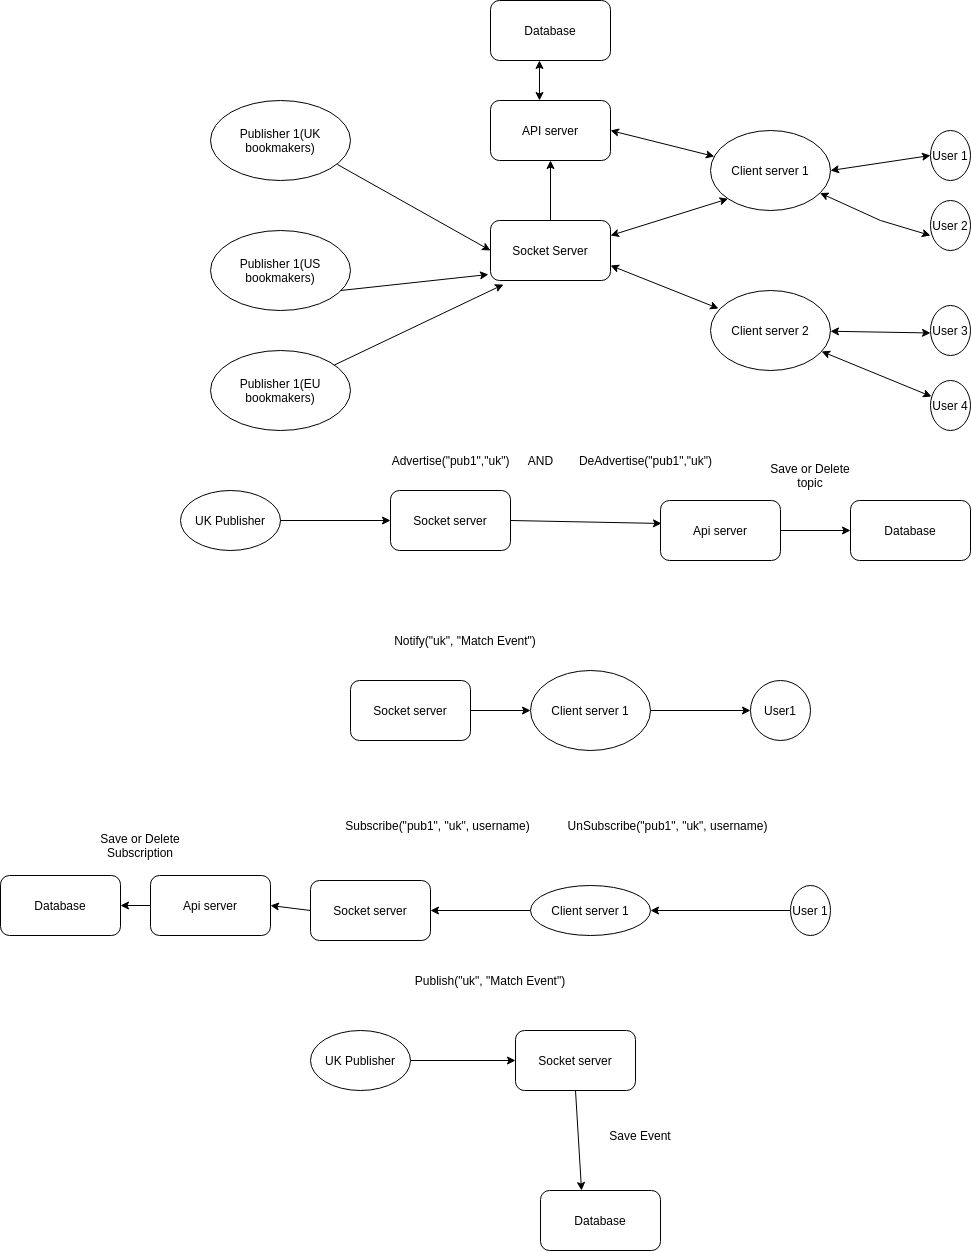

The diagram above was exported from draw.io. Its source (the exported page's mxGraphModel, read from the mxfile embedded in the PNG):
<mxGraphModel dx="2272" dy="773" grid="1" gridSize="10" guides="1" tooltips="1" connect="1" arrows="1" fold="1" page="1" pageScale="1" pageWidth="850" pageHeight="1100" math="0" shadow="0">
  <root>
    <mxCell id="0" />
    <mxCell id="1" parent="0" />
    <mxCell id="QfWsYUIab-qxXYWoQnyH-2" value="User 3" style="ellipse;whiteSpace=wrap;html=1;" vertex="1" parent="1">
      <mxGeometry x="750" y="325" width="40" height="50" as="geometry" />
    </mxCell>
    <mxCell id="QfWsYUIab-qxXYWoQnyH-3" value="Client server 1" style="ellipse;whiteSpace=wrap;html=1;" vertex="1" parent="1">
      <mxGeometry x="530" y="150" width="120" height="80" as="geometry" />
    </mxCell>
    <mxCell id="QfWsYUIab-qxXYWoQnyH-4" value="Client server 2" style="ellipse;whiteSpace=wrap;html=1;" vertex="1" parent="1">
      <mxGeometry x="530" y="310" width="120" height="80" as="geometry" />
    </mxCell>
    <mxCell id="QfWsYUIab-qxXYWoQnyH-5" value="API server" style="rounded=1;whiteSpace=wrap;html=1;" vertex="1" parent="1">
      <mxGeometry x="310" y="120" width="120" height="60" as="geometry" />
    </mxCell>
    <mxCell id="QfWsYUIab-qxXYWoQnyH-6" value="Socket Server&lt;br&gt;" style="rounded=1;whiteSpace=wrap;html=1;" vertex="1" parent="1">
      <mxGeometry x="310" y="240" width="120" height="60" as="geometry" />
    </mxCell>
    <mxCell id="QfWsYUIab-qxXYWoQnyH-7" value="Publisher 1(UK bookmakers)" style="ellipse;whiteSpace=wrap;html=1;" vertex="1" parent="1">
      <mxGeometry x="30" y="120" width="140" height="80" as="geometry" />
    </mxCell>
    <mxCell id="QfWsYUIab-qxXYWoQnyH-8" value="Publisher 1(US bookmakers)" style="ellipse;whiteSpace=wrap;html=1;" vertex="1" parent="1">
      <mxGeometry x="30" y="250" width="140" height="80" as="geometry" />
    </mxCell>
    <mxCell id="QfWsYUIab-qxXYWoQnyH-9" value="Publisher 1(EU bookmakers)" style="ellipse;whiteSpace=wrap;html=1;" vertex="1" parent="1">
      <mxGeometry x="30" y="370" width="140" height="80" as="geometry" />
    </mxCell>
    <mxCell id="QfWsYUIab-qxXYWoQnyH-10" value="Database" style="rounded=1;whiteSpace=wrap;html=1;" vertex="1" parent="1">
      <mxGeometry x="310" y="20" width="120" height="60" as="geometry" />
    </mxCell>
    <mxCell id="QfWsYUIab-qxXYWoQnyH-11" value="User 4" style="ellipse;whiteSpace=wrap;html=1;" vertex="1" parent="1">
      <mxGeometry x="750" y="400" width="40" height="50" as="geometry" />
    </mxCell>
    <mxCell id="QfWsYUIab-qxXYWoQnyH-12" value="User 2" style="ellipse;whiteSpace=wrap;html=1;" vertex="1" parent="1">
      <mxGeometry x="750" y="220" width="40" height="50" as="geometry" />
    </mxCell>
    <mxCell id="QfWsYUIab-qxXYWoQnyH-13" value="User 1" style="ellipse;whiteSpace=wrap;html=1;" vertex="1" parent="1">
      <mxGeometry x="750" y="150" width="40" height="50" as="geometry" />
    </mxCell>
    <mxCell id="QfWsYUIab-qxXYWoQnyH-30" value="" style="endArrow=classic;startArrow=classic;html=1;rounded=0;entryX=0.408;entryY=1;entryDx=0;entryDy=0;entryPerimeter=0;" edge="1" parent="1" target="QfWsYUIab-qxXYWoQnyH-10">
      <mxGeometry width="50" height="50" relative="1" as="geometry">
        <mxPoint x="359" y="120" as="sourcePoint" />
        <mxPoint x="410" y="90" as="targetPoint" />
      </mxGeometry>
    </mxCell>
    <mxCell id="QfWsYUIab-qxXYWoQnyH-31" value="" style="endArrow=classic;startArrow=classic;html=1;rounded=0;entryX=1;entryY=0.5;entryDx=0;entryDy=0;" edge="1" parent="1" source="QfWsYUIab-qxXYWoQnyH-3" target="QfWsYUIab-qxXYWoQnyH-5">
      <mxGeometry width="50" height="50" relative="1" as="geometry">
        <mxPoint x="520" y="140" as="sourcePoint" />
        <mxPoint x="570" y="90" as="targetPoint" />
      </mxGeometry>
    </mxCell>
    <mxCell id="QfWsYUIab-qxXYWoQnyH-33" value="" style="endArrow=classic;html=1;rounded=0;entryX=0;entryY=0.5;entryDx=0;entryDy=0;exitX=0.907;exitY=0.8;exitDx=0;exitDy=0;exitPerimeter=0;" edge="1" parent="1" source="QfWsYUIab-qxXYWoQnyH-7" target="QfWsYUIab-qxXYWoQnyH-6">
      <mxGeometry width="50" height="50" relative="1" as="geometry">
        <mxPoint x="230" y="410" as="sourcePoint" />
        <mxPoint x="230" y="260" as="targetPoint" />
      </mxGeometry>
    </mxCell>
    <mxCell id="QfWsYUIab-qxXYWoQnyH-34" value="" style="endArrow=classic;html=1;rounded=0;entryX=-0.017;entryY=0.9;entryDx=0;entryDy=0;entryPerimeter=0;exitX=0.929;exitY=0.75;exitDx=0;exitDy=0;exitPerimeter=0;" edge="1" parent="1" source="QfWsYUIab-qxXYWoQnyH-8" target="QfWsYUIab-qxXYWoQnyH-6">
      <mxGeometry width="50" height="50" relative="1" as="geometry">
        <mxPoint x="230" y="410" as="sourcePoint" />
        <mxPoint x="280" y="360" as="targetPoint" />
      </mxGeometry>
    </mxCell>
    <mxCell id="QfWsYUIab-qxXYWoQnyH-35" value="" style="endArrow=classic;html=1;rounded=0;entryX=0.108;entryY=1.067;entryDx=0;entryDy=0;entryPerimeter=0;" edge="1" parent="1" source="QfWsYUIab-qxXYWoQnyH-9" target="QfWsYUIab-qxXYWoQnyH-6">
      <mxGeometry width="50" height="50" relative="1" as="geometry">
        <mxPoint x="230" y="410" as="sourcePoint" />
        <mxPoint x="280" y="360" as="targetPoint" />
      </mxGeometry>
    </mxCell>
    <mxCell id="QfWsYUIab-qxXYWoQnyH-37" value="" style="endArrow=classic;startArrow=classic;html=1;rounded=0;entryX=0.067;entryY=0.225;entryDx=0;entryDy=0;entryPerimeter=0;exitX=1;exitY=0.75;exitDx=0;exitDy=0;" edge="1" parent="1" source="QfWsYUIab-qxXYWoQnyH-6" target="QfWsYUIab-qxXYWoQnyH-4">
      <mxGeometry width="50" height="50" relative="1" as="geometry">
        <mxPoint x="480" y="310" as="sourcePoint" />
        <mxPoint x="530" y="260" as="targetPoint" />
      </mxGeometry>
    </mxCell>
    <mxCell id="QfWsYUIab-qxXYWoQnyH-38" value="" style="endArrow=classic;startArrow=classic;html=1;rounded=0;entryX=0;entryY=1;entryDx=0;entryDy=0;exitX=1;exitY=0.25;exitDx=0;exitDy=0;" edge="1" parent="1" source="QfWsYUIab-qxXYWoQnyH-6" target="QfWsYUIab-qxXYWoQnyH-3">
      <mxGeometry width="50" height="50" relative="1" as="geometry">
        <mxPoint x="500" y="300" as="sourcePoint" />
        <mxPoint x="550" y="250" as="targetPoint" />
        <Array as="points" />
      </mxGeometry>
    </mxCell>
    <mxCell id="QfWsYUIab-qxXYWoQnyH-39" value="UK Publisher" style="ellipse;whiteSpace=wrap;html=1;" vertex="1" parent="1">
      <mxGeometry y="510" width="100" height="60" as="geometry" />
    </mxCell>
    <mxCell id="QfWsYUIab-qxXYWoQnyH-40" value="Socket server" style="rounded=1;whiteSpace=wrap;html=1;" vertex="1" parent="1">
      <mxGeometry x="210" y="510" width="120" height="60" as="geometry" />
    </mxCell>
    <mxCell id="QfWsYUIab-qxXYWoQnyH-41" value="Advertise(&quot;pub1&quot;,&quot;uk&quot;)" style="text;html=1;align=center;verticalAlign=middle;resizable=0;points=[];autosize=1;strokeColor=none;fillColor=none;" vertex="1" parent="1">
      <mxGeometry x="205" y="470" width="130" height="20" as="geometry" />
    </mxCell>
    <mxCell id="QfWsYUIab-qxXYWoQnyH-42" value="" style="endArrow=classic;html=1;rounded=0;entryX=0;entryY=0.5;entryDx=0;entryDy=0;" edge="1" parent="1" source="QfWsYUIab-qxXYWoQnyH-39" target="QfWsYUIab-qxXYWoQnyH-40">
      <mxGeometry width="50" height="50" relative="1" as="geometry">
        <mxPoint x="230" y="410" as="sourcePoint" />
        <mxPoint x="280" y="360" as="targetPoint" />
      </mxGeometry>
    </mxCell>
    <mxCell id="QfWsYUIab-qxXYWoQnyH-44" value="Notify(&quot;uk&quot;, &quot;Match Event&quot;)" style="text;html=1;strokeColor=none;fillColor=none;align=center;verticalAlign=middle;whiteSpace=wrap;rounded=0;" vertex="1" parent="1">
      <mxGeometry x="180" y="640" width="210" height="40" as="geometry" />
    </mxCell>
    <mxCell id="QfWsYUIab-qxXYWoQnyH-45" value="Socket server" style="rounded=1;whiteSpace=wrap;html=1;" vertex="1" parent="1">
      <mxGeometry x="170" y="700" width="120" height="60" as="geometry" />
    </mxCell>
    <mxCell id="QfWsYUIab-qxXYWoQnyH-47" value="Client server 1" style="ellipse;whiteSpace=wrap;html=1;" vertex="1" parent="1">
      <mxGeometry x="350" y="690" width="120" height="80" as="geometry" />
    </mxCell>
    <mxCell id="QfWsYUIab-qxXYWoQnyH-51" value="User 1" style="ellipse;whiteSpace=wrap;html=1;" vertex="1" parent="1">
      <mxGeometry x="610" y="905" width="40" height="50" as="geometry" />
    </mxCell>
    <mxCell id="QfWsYUIab-qxXYWoQnyH-52" value="" style="endArrow=classic;html=1;rounded=0;exitX=0;exitY=0.5;exitDx=0;exitDy=0;" edge="1" parent="1" source="QfWsYUIab-qxXYWoQnyH-51">
      <mxGeometry width="50" height="50" relative="1" as="geometry">
        <mxPoint x="290" y="880" as="sourcePoint" />
        <mxPoint x="470" y="930" as="targetPoint" />
        <Array as="points" />
      </mxGeometry>
    </mxCell>
    <mxCell id="QfWsYUIab-qxXYWoQnyH-53" value="Client server 1" style="ellipse;whiteSpace=wrap;html=1;" vertex="1" parent="1">
      <mxGeometry x="350" y="905" width="120" height="50" as="geometry" />
    </mxCell>
    <mxCell id="QfWsYUIab-qxXYWoQnyH-56" value="" style="endArrow=classic;html=1;rounded=0;exitX=0;exitY=0.5;exitDx=0;exitDy=0;entryX=1;entryY=0.5;entryDx=0;entryDy=0;" edge="1" parent="1" source="QfWsYUIab-qxXYWoQnyH-53" target="QfWsYUIab-qxXYWoQnyH-57">
      <mxGeometry width="50" height="50" relative="1" as="geometry">
        <mxPoint x="130" y="870" as="sourcePoint" />
        <mxPoint x="150" y="850" as="targetPoint" />
      </mxGeometry>
    </mxCell>
    <mxCell id="QfWsYUIab-qxXYWoQnyH-57" value="Socket server" style="rounded=1;whiteSpace=wrap;html=1;" vertex="1" parent="1">
      <mxGeometry x="130" y="900" width="120" height="60" as="geometry" />
    </mxCell>
    <mxCell id="QfWsYUIab-qxXYWoQnyH-61" value="" style="endArrow=classic;html=1;rounded=0;" edge="1" parent="1">
      <mxGeometry width="50" height="50" relative="1" as="geometry">
        <mxPoint x="470" y="730" as="sourcePoint" />
        <mxPoint x="570" y="730" as="targetPoint" />
      </mxGeometry>
    </mxCell>
    <mxCell id="QfWsYUIab-qxXYWoQnyH-62" value="User1" style="ellipse;whiteSpace=wrap;html=1;" vertex="1" parent="1">
      <mxGeometry x="570" y="700" width="60" height="60" as="geometry" />
    </mxCell>
    <mxCell id="QfWsYUIab-qxXYWoQnyH-63" value="UnSubscribe(&quot;pub1&quot;, &quot;uk&quot;, username)" style="text;html=1;strokeColor=none;fillColor=none;align=center;verticalAlign=middle;whiteSpace=wrap;rounded=0;" vertex="1" parent="1">
      <mxGeometry x="380" y="830" width="215" height="30" as="geometry" />
    </mxCell>
    <mxCell id="QfWsYUIab-qxXYWoQnyH-64" value="Subscribe(&quot;pub1&quot;, &quot;uk&quot;, username)" style="text;html=1;strokeColor=none;fillColor=none;align=center;verticalAlign=middle;whiteSpace=wrap;rounded=0;" vertex="1" parent="1">
      <mxGeometry x="150" y="830" width="215" height="30" as="geometry" />
    </mxCell>
    <mxCell id="QfWsYUIab-qxXYWoQnyH-65" value="DeAdvertise(&quot;pub1&quot;,&quot;uk&quot;)" style="text;html=1;align=center;verticalAlign=middle;resizable=0;points=[];autosize=1;strokeColor=none;fillColor=none;" vertex="1" parent="1">
      <mxGeometry x="390" y="470" width="150" height="20" as="geometry" />
    </mxCell>
    <mxCell id="QfWsYUIab-qxXYWoQnyH-67" value="" style="endArrow=classic;html=1;rounded=0;exitX=1;exitY=0.5;exitDx=0;exitDy=0;entryX=0.008;entryY=0.383;entryDx=0;entryDy=0;entryPerimeter=0;" edge="1" parent="1" source="QfWsYUIab-qxXYWoQnyH-40" target="QfWsYUIab-qxXYWoQnyH-92">
      <mxGeometry width="50" height="50" relative="1" as="geometry">
        <mxPoint x="270" y="630" as="sourcePoint" />
        <mxPoint x="460" y="540" as="targetPoint" />
      </mxGeometry>
    </mxCell>
    <mxCell id="QfWsYUIab-qxXYWoQnyH-69" value="Database" style="rounded=1;whiteSpace=wrap;html=1;" vertex="1" parent="1">
      <mxGeometry x="670" y="520" width="120" height="60" as="geometry" />
    </mxCell>
    <mxCell id="QfWsYUIab-qxXYWoQnyH-73" value="AND" style="text;html=1;align=center;verticalAlign=middle;resizable=0;points=[];autosize=1;strokeColor=none;fillColor=none;" vertex="1" parent="1">
      <mxGeometry x="340" y="470" width="40" height="20" as="geometry" />
    </mxCell>
    <mxCell id="QfWsYUIab-qxXYWoQnyH-74" value="" style="endArrow=classic;startArrow=classic;html=1;rounded=0;entryX=0;entryY=0.5;entryDx=0;entryDy=0;exitX=1;exitY=0.5;exitDx=0;exitDy=0;" edge="1" parent="1" source="QfWsYUIab-qxXYWoQnyH-3" target="QfWsYUIab-qxXYWoQnyH-13">
      <mxGeometry width="50" height="50" relative="1" as="geometry">
        <mxPoint x="670" y="170" as="sourcePoint" />
        <mxPoint x="720" y="120" as="targetPoint" />
        <Array as="points" />
      </mxGeometry>
    </mxCell>
    <mxCell id="QfWsYUIab-qxXYWoQnyH-75" value="" style="endArrow=classic;startArrow=classic;html=1;rounded=0;entryX=0;entryY=0.7;entryDx=0;entryDy=0;entryPerimeter=0;" edge="1" parent="1" source="QfWsYUIab-qxXYWoQnyH-3" target="QfWsYUIab-qxXYWoQnyH-12">
      <mxGeometry width="50" height="50" relative="1" as="geometry">
        <mxPoint x="660" y="200" as="sourcePoint" />
        <mxPoint x="760" y="185" as="targetPoint" />
        <Array as="points">
          <mxPoint x="700" y="240" />
        </Array>
      </mxGeometry>
    </mxCell>
    <mxCell id="QfWsYUIab-qxXYWoQnyH-76" value="" style="endArrow=classic;startArrow=classic;html=1;rounded=0;entryX=0;entryY=0.7;entryDx=0;entryDy=0;entryPerimeter=0;" edge="1" parent="1" source="QfWsYUIab-qxXYWoQnyH-4">
      <mxGeometry width="50" height="50" relative="1" as="geometry">
        <mxPoint x="639.5736405684438" y="310.00347298565634" as="sourcePoint" />
        <mxPoint x="750" y="352.47" as="targetPoint" />
        <Array as="points" />
      </mxGeometry>
    </mxCell>
    <mxCell id="QfWsYUIab-qxXYWoQnyH-77" value="" style="endArrow=classic;startArrow=classic;html=1;rounded=0;entryX=0.025;entryY=0.32;entryDx=0;entryDy=0;entryPerimeter=0;" edge="1" parent="1" source="QfWsYUIab-qxXYWoQnyH-4" target="QfWsYUIab-qxXYWoQnyH-11">
      <mxGeometry width="50" height="50" relative="1" as="geometry">
        <mxPoint x="659.9894559050999" y="360.7498681988136" as="sourcePoint" />
        <mxPoint x="760" y="362.47" as="targetPoint" />
        <Array as="points" />
      </mxGeometry>
    </mxCell>
    <mxCell id="QfWsYUIab-qxXYWoQnyH-78" value="Publish(&quot;uk&quot;, &quot;Match Event&quot;)" style="text;html=1;strokeColor=none;fillColor=none;align=center;verticalAlign=middle;whiteSpace=wrap;rounded=0;" vertex="1" parent="1">
      <mxGeometry x="205" y="980" width="210" height="40" as="geometry" />
    </mxCell>
    <mxCell id="QfWsYUIab-qxXYWoQnyH-79" value="UK Publisher" style="ellipse;whiteSpace=wrap;html=1;" vertex="1" parent="1">
      <mxGeometry x="130" y="1050" width="100" height="60" as="geometry" />
    </mxCell>
    <mxCell id="QfWsYUIab-qxXYWoQnyH-80" value="Socket server" style="rounded=1;whiteSpace=wrap;html=1;" vertex="1" parent="1">
      <mxGeometry x="335" y="1050" width="120" height="60" as="geometry" />
    </mxCell>
    <mxCell id="QfWsYUIab-qxXYWoQnyH-81" value="" style="endArrow=classic;html=1;rounded=0;entryX=0;entryY=0.5;entryDx=0;entryDy=0;exitX=1;exitY=0.5;exitDx=0;exitDy=0;" edge="1" parent="1" source="QfWsYUIab-qxXYWoQnyH-79" target="QfWsYUIab-qxXYWoQnyH-80">
      <mxGeometry width="50" height="50" relative="1" as="geometry">
        <mxPoint x="230" y="560" as="sourcePoint" />
        <mxPoint x="370" y="560" as="targetPoint" />
        <Array as="points" />
      </mxGeometry>
    </mxCell>
    <mxCell id="QfWsYUIab-qxXYWoQnyH-82" value="Database" style="rounded=1;whiteSpace=wrap;html=1;" vertex="1" parent="1">
      <mxGeometry x="360" y="1210" width="120" height="60" as="geometry" />
    </mxCell>
    <mxCell id="QfWsYUIab-qxXYWoQnyH-83" value="Save Event" style="text;html=1;strokeColor=none;fillColor=none;align=center;verticalAlign=middle;whiteSpace=wrap;rounded=0;" vertex="1" parent="1">
      <mxGeometry x="410" y="1140" width="100" height="30" as="geometry" />
    </mxCell>
    <mxCell id="QfWsYUIab-qxXYWoQnyH-84" value="" style="endArrow=classic;html=1;rounded=0;exitX=0.5;exitY=1;exitDx=0;exitDy=0;entryX=0.342;entryY=0;entryDx=0;entryDy=0;entryPerimeter=0;" edge="1" parent="1" source="QfWsYUIab-qxXYWoQnyH-80" target="QfWsYUIab-qxXYWoQnyH-82">
      <mxGeometry width="50" height="50" relative="1" as="geometry">
        <mxPoint x="480" y="880" as="sourcePoint" />
        <mxPoint x="530" y="830" as="targetPoint" />
      </mxGeometry>
    </mxCell>
    <mxCell id="QfWsYUIab-qxXYWoQnyH-86" value="" style="endArrow=classic;html=1;rounded=0;entryX=0;entryY=0.5;entryDx=0;entryDy=0;exitX=1;exitY=0.5;exitDx=0;exitDy=0;" edge="1" parent="1" source="QfWsYUIab-qxXYWoQnyH-45" target="QfWsYUIab-qxXYWoQnyH-47">
      <mxGeometry width="50" height="50" relative="1" as="geometry">
        <mxPoint x="480" y="940" as="sourcePoint" />
        <mxPoint x="530" y="890" as="targetPoint" />
      </mxGeometry>
    </mxCell>
    <mxCell id="QfWsYUIab-qxXYWoQnyH-87" value="Database" style="rounded=1;whiteSpace=wrap;html=1;" vertex="1" parent="1">
      <mxGeometry x="-180" y="895" width="120" height="60" as="geometry" />
    </mxCell>
    <mxCell id="QfWsYUIab-qxXYWoQnyH-88" value="Api server" style="rounded=1;whiteSpace=wrap;html=1;" vertex="1" parent="1">
      <mxGeometry x="-30" y="895" width="120" height="60" as="geometry" />
    </mxCell>
    <mxCell id="QfWsYUIab-qxXYWoQnyH-89" value="" style="endArrow=classic;html=1;rounded=0;exitX=0;exitY=0.5;exitDx=0;exitDy=0;" edge="1" parent="1" source="QfWsYUIab-qxXYWoQnyH-57">
      <mxGeometry width="50" height="50" relative="1" as="geometry">
        <mxPoint x="480" y="990" as="sourcePoint" />
        <mxPoint x="90" y="925" as="targetPoint" />
      </mxGeometry>
    </mxCell>
    <mxCell id="QfWsYUIab-qxXYWoQnyH-90" value="" style="endArrow=classic;html=1;rounded=0;entryX=1;entryY=0.5;entryDx=0;entryDy=0;exitX=0;exitY=0.5;exitDx=0;exitDy=0;" edge="1" parent="1" source="QfWsYUIab-qxXYWoQnyH-88" target="QfWsYUIab-qxXYWoQnyH-87">
      <mxGeometry width="50" height="50" relative="1" as="geometry">
        <mxPoint x="480" y="990" as="sourcePoint" />
        <mxPoint x="530" y="940" as="targetPoint" />
      </mxGeometry>
    </mxCell>
    <mxCell id="QfWsYUIab-qxXYWoQnyH-91" value="Save or Delete Subscription" style="text;html=1;strokeColor=none;fillColor=none;align=center;verticalAlign=middle;whiteSpace=wrap;rounded=0;" vertex="1" parent="1">
      <mxGeometry x="-90" y="850" width="100" height="30" as="geometry" />
    </mxCell>
    <mxCell id="QfWsYUIab-qxXYWoQnyH-92" value="Api server" style="rounded=1;whiteSpace=wrap;html=1;" vertex="1" parent="1">
      <mxGeometry x="480" y="520" width="120" height="60" as="geometry" />
    </mxCell>
    <mxCell id="QfWsYUIab-qxXYWoQnyH-93" value="Save or Delete topic" style="text;html=1;strokeColor=none;fillColor=none;align=center;verticalAlign=middle;whiteSpace=wrap;rounded=0;" vertex="1" parent="1">
      <mxGeometry x="580" y="480" width="100" height="30" as="geometry" />
    </mxCell>
    <mxCell id="QfWsYUIab-qxXYWoQnyH-94" value="" style="endArrow=classic;html=1;rounded=0;exitX=1;exitY=0.5;exitDx=0;exitDy=0;entryX=0;entryY=0.5;entryDx=0;entryDy=0;" edge="1" parent="1" source="QfWsYUIab-qxXYWoQnyH-92" target="QfWsYUIab-qxXYWoQnyH-69">
      <mxGeometry width="50" height="50" relative="1" as="geometry">
        <mxPoint x="340" y="550" as="sourcePoint" />
        <mxPoint x="490.96000000000004" y="552.98" as="targetPoint" />
      </mxGeometry>
    </mxCell>
    <mxCell id="QfWsYUIab-qxXYWoQnyH-95" value="" style="endArrow=classic;html=1;rounded=0;entryX=0.5;entryY=1;entryDx=0;entryDy=0;exitX=0.5;exitY=0;exitDx=0;exitDy=0;" edge="1" parent="1" source="QfWsYUIab-qxXYWoQnyH-6" target="QfWsYUIab-qxXYWoQnyH-5">
      <mxGeometry width="50" height="50" relative="1" as="geometry">
        <mxPoint x="480" y="350" as="sourcePoint" />
        <mxPoint x="530" y="300" as="targetPoint" />
      </mxGeometry>
    </mxCell>
  </root>
</mxGraphModel>